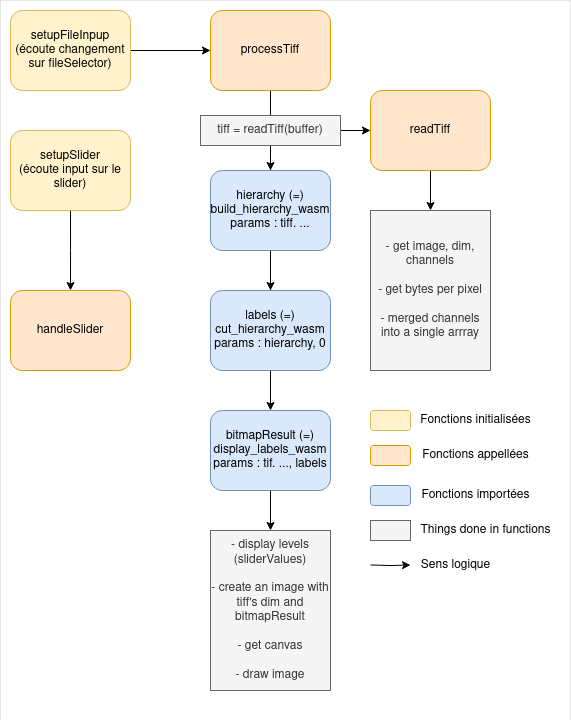

The diagram above was exported from draw.io. Its source (the exported page's mxGraphModel, read from the mxfile embedded in the PNG):
<mxGraphModel dx="787" dy="778" grid="1" gridSize="10" guides="1" tooltips="1" connect="1" arrows="1" fold="1" page="1" pageScale="1" pageWidth="827" pageHeight="1169" math="0" shadow="0">
  <root>
    <mxCell id="0" />
    <mxCell id="1" parent="0" />
    <mxCell id="TnoBHR9iAY6BO4sa86dC-53" value="" style="rounded=0;whiteSpace=wrap;html=1;strokeWidth=0;" vertex="1" parent="1">
      <mxGeometry x="30" y="110" width="570" height="720" as="geometry" />
    </mxCell>
    <mxCell id="TnoBHR9iAY6BO4sa86dC-10" style="edgeStyle=orthogonalEdgeStyle;rounded=0;orthogonalLoop=1;jettySize=auto;html=1;exitX=1;exitY=0.5;exitDx=0;exitDy=0;entryX=0;entryY=0.5;entryDx=0;entryDy=0;" edge="1" parent="1" source="TnoBHR9iAY6BO4sa86dC-1" target="TnoBHR9iAY6BO4sa86dC-3">
      <mxGeometry relative="1" as="geometry" />
    </mxCell>
    <mxCell id="TnoBHR9iAY6BO4sa86dC-1" value="&lt;div&gt;setupFileInpup&lt;/div&gt;&lt;div&gt;(écoute changement sur fileSelector)&lt;br&gt;&lt;/div&gt;" style="rounded=1;whiteSpace=wrap;html=1;fillColor=#fff2cc;strokeColor=#d6b656;" vertex="1" parent="1">
      <mxGeometry x="40" y="120" width="120" height="80" as="geometry" />
    </mxCell>
    <mxCell id="TnoBHR9iAY6BO4sa86dC-27" style="edgeStyle=orthogonalEdgeStyle;rounded=0;orthogonalLoop=1;jettySize=auto;html=1;exitX=0.5;exitY=1;exitDx=0;exitDy=0;" edge="1" parent="1" source="TnoBHR9iAY6BO4sa86dC-2">
      <mxGeometry relative="1" as="geometry">
        <mxPoint x="100" y="400" as="targetPoint" />
      </mxGeometry>
    </mxCell>
    <mxCell id="TnoBHR9iAY6BO4sa86dC-2" value="&lt;div&gt;setupSlider&lt;/div&gt;&lt;div&gt;(écoute input sur le slider)&lt;/div&gt;" style="rounded=1;whiteSpace=wrap;html=1;fillColor=#fff2cc;strokeColor=#d6b656;" vertex="1" parent="1">
      <mxGeometry x="40" y="240" width="120" height="80" as="geometry" />
    </mxCell>
    <mxCell id="TnoBHR9iAY6BO4sa86dC-20" style="edgeStyle=orthogonalEdgeStyle;rounded=0;orthogonalLoop=1;jettySize=auto;html=1;exitX=0.5;exitY=1;exitDx=0;exitDy=0;entryX=0.5;entryY=0;entryDx=0;entryDy=0;" edge="1" parent="1" source="TnoBHR9iAY6BO4sa86dC-3" target="TnoBHR9iAY6BO4sa86dC-15">
      <mxGeometry relative="1" as="geometry" />
    </mxCell>
    <mxCell id="TnoBHR9iAY6BO4sa86dC-21" style="edgeStyle=orthogonalEdgeStyle;rounded=0;orthogonalLoop=1;jettySize=auto;html=1;exitX=0.5;exitY=1;exitDx=0;exitDy=0;entryX=0.5;entryY=0;entryDx=0;entryDy=0;" edge="1" parent="1" source="TnoBHR9iAY6BO4sa86dC-3" target="TnoBHR9iAY6BO4sa86dC-16">
      <mxGeometry relative="1" as="geometry" />
    </mxCell>
    <mxCell id="TnoBHR9iAY6BO4sa86dC-22" style="edgeStyle=orthogonalEdgeStyle;rounded=0;orthogonalLoop=1;jettySize=auto;html=1;exitX=0.5;exitY=1;exitDx=0;exitDy=0;entryX=0.5;entryY=0;entryDx=0;entryDy=0;" edge="1" parent="1" source="TnoBHR9iAY6BO4sa86dC-3" target="TnoBHR9iAY6BO4sa86dC-17">
      <mxGeometry relative="1" as="geometry" />
    </mxCell>
    <mxCell id="TnoBHR9iAY6BO4sa86dC-3" value="processTiff" style="rounded=1;whiteSpace=wrap;html=1;fillColor=#ffe6cc;strokeColor=#d79b00;" vertex="1" parent="1">
      <mxGeometry x="240" y="120" width="120" height="80" as="geometry" />
    </mxCell>
    <mxCell id="TnoBHR9iAY6BO4sa86dC-45" style="edgeStyle=orthogonalEdgeStyle;rounded=0;orthogonalLoop=1;jettySize=auto;html=1;exitX=0.5;exitY=1;exitDx=0;exitDy=0;entryX=0.5;entryY=0;entryDx=0;entryDy=0;" edge="1" parent="1" source="TnoBHR9iAY6BO4sa86dC-6" target="TnoBHR9iAY6BO4sa86dC-44">
      <mxGeometry relative="1" as="geometry" />
    </mxCell>
    <mxCell id="TnoBHR9iAY6BO4sa86dC-6" value="readTiff" style="rounded=1;whiteSpace=wrap;html=1;fillColor=#ffe6cc;strokeColor=#d79b00;" vertex="1" parent="1">
      <mxGeometry x="400" y="200" width="120" height="80" as="geometry" />
    </mxCell>
    <mxCell id="TnoBHR9iAY6BO4sa86dC-15" value="&lt;div&gt;hierarchy (=)&lt;br&gt;&lt;/div&gt;&lt;div&gt;build_hierarchy_wasm&lt;/div&gt;&lt;div&gt;params : tiff. ...&lt;br&gt;&lt;/div&gt;" style="rounded=1;whiteSpace=wrap;html=1;fillColor=#dae8fc;strokeColor=#6c8ebf;" vertex="1" parent="1">
      <mxGeometry x="240" y="280" width="120" height="80" as="geometry" />
    </mxCell>
    <mxCell id="TnoBHR9iAY6BO4sa86dC-16" value="&lt;div&gt;&lt;div&gt;labels (=)&lt;br&gt;&lt;/div&gt;&lt;/div&gt;&lt;div&gt;cut_hierarchy_wasm&lt;/div&gt;&lt;div&gt;params : hierarchy, 0&lt;br&gt;&lt;/div&gt;" style="rounded=1;whiteSpace=wrap;html=1;fillColor=#dae8fc;strokeColor=#6c8ebf;" vertex="1" parent="1">
      <mxGeometry x="240" y="400" width="120" height="80" as="geometry" />
    </mxCell>
    <mxCell id="TnoBHR9iAY6BO4sa86dC-29" style="edgeStyle=orthogonalEdgeStyle;rounded=0;orthogonalLoop=1;jettySize=auto;html=1;exitX=0.5;exitY=1;exitDx=0;exitDy=0;entryX=0.5;entryY=0;entryDx=0;entryDy=0;" edge="1" parent="1" source="TnoBHR9iAY6BO4sa86dC-17" target="TnoBHR9iAY6BO4sa86dC-26">
      <mxGeometry relative="1" as="geometry" />
    </mxCell>
    <mxCell id="TnoBHR9iAY6BO4sa86dC-17" value="&lt;div&gt;bitmapResult (=)&lt;br&gt;&lt;/div&gt;&lt;div&gt;display_labels_wasm&lt;/div&gt;&lt;div&gt;params : tif. ..., labels&lt;br&gt;&lt;/div&gt;" style="rounded=1;whiteSpace=wrap;html=1;fillColor=#dae8fc;strokeColor=#6c8ebf;" vertex="1" parent="1">
      <mxGeometry x="240" y="520" width="120" height="80" as="geometry" />
    </mxCell>
    <mxCell id="TnoBHR9iAY6BO4sa86dC-26" value="&lt;div&gt;- display levels&lt;/div&gt;&lt;div&gt;(sliderValues)&lt;/div&gt;&lt;div&gt;&lt;br&gt;&lt;/div&gt;&lt;div&gt;- create an image with tiff's dim and bitmapResult&lt;br&gt;&lt;/div&gt;&lt;div&gt;&lt;br&gt;&lt;/div&gt;&lt;div&gt;- get canvas&lt;/div&gt;&lt;div&gt;&lt;br&gt;&lt;/div&gt;&lt;div&gt;- draw image&lt;br&gt;&lt;/div&gt;" style="rounded=0;whiteSpace=wrap;html=1;fillColor=#f5f5f5;fontColor=#333333;strokeColor=#666666;" vertex="1" parent="1">
      <mxGeometry x="240" y="640" width="120" height="160" as="geometry" />
    </mxCell>
    <mxCell id="TnoBHR9iAY6BO4sa86dC-28" value="handleSlider" style="rounded=1;whiteSpace=wrap;html=1;fillColor=#ffe6cc;strokeColor=#d79b00;" vertex="1" parent="1">
      <mxGeometry x="40" y="400" width="120" height="80" as="geometry" />
    </mxCell>
    <mxCell id="TnoBHR9iAY6BO4sa86dC-33" value="" style="rounded=1;whiteSpace=wrap;html=1;fillColor=#dae8fc;strokeColor=#6c8ebf;" vertex="1" parent="1">
      <mxGeometry x="400" y="595" width="40" height="20" as="geometry" />
    </mxCell>
    <mxCell id="TnoBHR9iAY6BO4sa86dC-34" value="Fonctions importées" style="text;html=1;align=center;verticalAlign=middle;resizable=0;points=[];autosize=1;strokeColor=none;fillColor=none;" vertex="1" parent="1">
      <mxGeometry x="440" y="590" width="130" height="30" as="geometry" />
    </mxCell>
    <mxCell id="TnoBHR9iAY6BO4sa86dC-35" value="" style="rounded=1;whiteSpace=wrap;html=1;fillColor=#ffe6cc;strokeColor=#d79b00;" vertex="1" parent="1">
      <mxGeometry x="400" y="555" width="40" height="20" as="geometry" />
    </mxCell>
    <mxCell id="TnoBHR9iAY6BO4sa86dC-36" value="Fonctions appellées" style="text;html=1;align=center;verticalAlign=middle;resizable=0;points=[];autosize=1;strokeColor=none;fillColor=none;" vertex="1" parent="1">
      <mxGeometry x="440" y="550" width="130" height="30" as="geometry" />
    </mxCell>
    <mxCell id="TnoBHR9iAY6BO4sa86dC-37" value="" style="rounded=1;whiteSpace=wrap;html=1;fillColor=#fff2cc;strokeColor=#d6b656;" vertex="1" parent="1">
      <mxGeometry x="400" y="520" width="40" height="20" as="geometry" />
    </mxCell>
    <mxCell id="TnoBHR9iAY6BO4sa86dC-38" value="Fonctions initialisées" style="text;html=1;align=center;verticalAlign=middle;resizable=0;points=[];autosize=1;strokeColor=none;fillColor=none;" vertex="1" parent="1">
      <mxGeometry x="440" y="515" width="130" height="30" as="geometry" />
    </mxCell>
    <mxCell id="TnoBHR9iAY6BO4sa86dC-40" value="" style="rounded=0;whiteSpace=wrap;html=1;fillColor=#f5f5f5;fontColor=#333333;strokeColor=#666666;" vertex="1" parent="1">
      <mxGeometry x="400" y="630" width="40" height="20" as="geometry" />
    </mxCell>
    <mxCell id="TnoBHR9iAY6BO4sa86dC-43" value="Things done in functions" style="text;html=1;align=center;verticalAlign=middle;resizable=0;points=[];autosize=1;strokeColor=none;fillColor=none;" vertex="1" parent="1">
      <mxGeometry x="440" y="625" width="150" height="30" as="geometry" />
    </mxCell>
    <mxCell id="TnoBHR9iAY6BO4sa86dC-44" value="&lt;div&gt;- get image, dim, channels&lt;/div&gt;&lt;div&gt;&lt;br&gt;&lt;/div&gt;&lt;div&gt;- get bytes per pixel&lt;/div&gt;&lt;div&gt;&lt;br&gt;&lt;/div&gt;&lt;div&gt;- merged channels into a single arrray&lt;br&gt;&lt;/div&gt;" style="rounded=0;whiteSpace=wrap;html=1;fillColor=#f5f5f5;fontColor=#333333;strokeColor=#666666;" vertex="1" parent="1">
      <mxGeometry x="400" y="320" width="120" height="160" as="geometry" />
    </mxCell>
    <mxCell id="TnoBHR9iAY6BO4sa86dC-50" style="edgeStyle=orthogonalEdgeStyle;rounded=0;orthogonalLoop=1;jettySize=auto;html=1;exitX=1;exitY=0.5;exitDx=0;exitDy=0;entryX=0;entryY=0.5;entryDx=0;entryDy=0;" edge="1" parent="1" source="TnoBHR9iAY6BO4sa86dC-46" target="TnoBHR9iAY6BO4sa86dC-6">
      <mxGeometry relative="1" as="geometry" />
    </mxCell>
    <mxCell id="TnoBHR9iAY6BO4sa86dC-46" value="tiff = readTiff(buffer)" style="rounded=0;whiteSpace=wrap;html=1;fillColor=#f5f5f5;fontColor=#333333;strokeColor=#666666;" vertex="1" parent="1">
      <mxGeometry x="230" y="225" width="140" height="30" as="geometry" />
    </mxCell>
    <mxCell id="TnoBHR9iAY6BO4sa86dC-51" style="edgeStyle=orthogonalEdgeStyle;rounded=0;orthogonalLoop=1;jettySize=auto;html=1;exitX=0.5;exitY=1;exitDx=0;exitDy=0;" edge="1" parent="1">
      <mxGeometry relative="1" as="geometry">
        <mxPoint x="440" y="674.47" as="targetPoint" />
        <mxPoint x="400" y="674.47" as="sourcePoint" />
      </mxGeometry>
    </mxCell>
    <mxCell id="TnoBHR9iAY6BO4sa86dC-52" value="Sens logique" style="text;html=1;align=center;verticalAlign=middle;resizable=0;points=[];autosize=1;strokeColor=none;fillColor=none;" vertex="1" parent="1">
      <mxGeometry x="440" y="660" width="90" height="30" as="geometry" />
    </mxCell>
  </root>
</mxGraphModel>